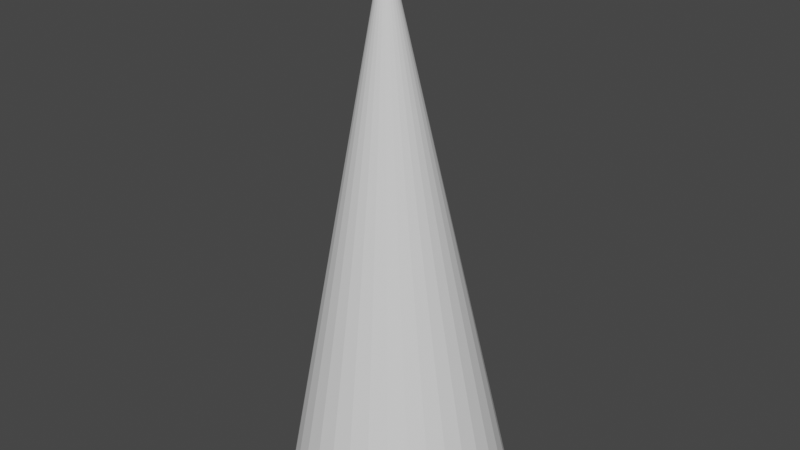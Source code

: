 # Source: playerAttackCone.blend  (saved by Blender 3.3.6; exported with 4.5.12 LTS)
import bpy
from mathutils import Matrix  # noqa: F401  (used for matrix-valued properties, if any)

bpy.ops.wm.read_factory_settings(use_empty=True)
scene = bpy.context.scene
scene.name = 'Scene'

# ---- collections
col_collection = bpy.data.collections.new('Collection'); scene.collection.children.link(col_collection)

# ---- world
world_world = bpy.data.worlds.new('World'); scene.world = world_world
world_world.use_nodes = True; world_world.node_tree.nodes.clear()
_N = world_world.node_tree.nodes; _L = world_world.node_tree.links
n0 = _N.new('ShaderNodeOutputWorld'); n0.name = 'World Output'; n0.location = (300, 300)
n1 = _N.new('ShaderNodeBackground'); n1.name = 'Background'; n1.location = (10, 300)
n1.inputs[0].default_value = (0.05088, 0.05088, 0.05088, 1.0)
_L.new(n1.outputs[0], n0.inputs[0])
n0.is_active_output = True
world_world.color = (0.05088, 0.05088, 0.05088)
world_world.use_sun_shadow = False
world_world.sun_shadow_jitter_overblur = 0.0

# ---- meshes
me_cone = bpy.data.meshes.new('Cone')
me_cone.from_pydata([(2.368e-09, 0.4349, -0.8481), (0.07241, 0.4278, -0.8481), (0.142, 0.4067, -0.8481), (0.2062, 0.3724, -0.8481), (0.2624, 0.3262, -0.8481), (0.3086, 0.27, -0.8481), (0.3429, 0.2058, -0.8481), (0.364, 0.1362, -0.8481), (0.3712, 0.06379, -0.8481), (0.364, -0.008613, -0.8481), (0.3429, -0.07824, -0.8481), (0.3086, -0.1424, -0.8481), (0.2624, -0.1986, -0.8481), (0.2062, -0.2448, -0.8481), (0.142, -0.2791, -0.8481), (0.07241, -0.3002, -0.8481), (2.368e-09, -0.3074, -0.8481), (-0.07241, -0.3002, -0.8481), (-0.142, -0.2791, -0.8481), (-0.2062, -0.2448, -0.8481), (-0.2624, -0.1986, -0.8481), (-0.3086, -0.1424, -0.8481), (-0.3429, -0.07824, -0.8481), (-0.364, -0.008613, -0.8481), (-0.3712, 0.06379, -0.8481), (-0.364, 0.1362, -0.8481), (-0.3429, 0.2058, -0.8481), (-0.3086, 0.27, -0.8481), (-0.2624, 0.3262, -0.8481), (-0.2062, 0.3724, -0.8481), (-0.142, 0.4067, -0.8481), (-0.07241, 0.4278, -0.8481), (0.0, 0.0, 1.0), (2.368e-09, 0.4349, -0.8481), (0.07241, 0.4278, -0.8481), (0.142, 0.4067, -0.8481), (0.2062, 0.3724, -0.8481), (0.2624, 0.3262, -0.8481), (0.3086, 0.27, -0.8481), (0.3429, 0.2058, -0.8481), (0.364, 0.1362, -0.8481), (0.3712, 0.06379, -0.8481), (0.364, -0.008613, -0.8481), (0.3429, -0.07824, -0.8481), (0.3086, -0.1424, -0.8481), (0.2624, -0.1986, -0.8481), (0.2062, -0.2448, -0.8481), (0.142, -0.2791, -0.8481), (0.07241, -0.3002, -0.8481), (2.368e-09, -0.3074, -0.8481), (-0.07241, -0.3002, -0.8481), (-0.142, -0.2791, -0.8481), (-0.2062, -0.2448, -0.8481), (-0.2624, -0.1986, -0.8481), (-0.3086, -0.1424, -0.8481), (-0.3429, -0.07824, -0.8481), (-0.364, -0.008613, -0.8481), (-0.3712, 0.06379, -0.8481), (-0.364, 0.1362, -0.8481), (-0.3429, 0.2058, -0.8481), (-0.3086, 0.27, -0.8481), (-0.2624, 0.3262, -0.8481), (-0.2062, 0.3724, -0.8481), (-0.142, 0.4067, -0.8481), (-0.07241, 0.4278, -0.8481), (0.0, 0.0, 1.0), (0.0, 0.0, 1.0)], [(32, 65), (65, 66)], [(0, 32, 1), (1, 32, 2), (2, 32, 3), (3, 32, 4), (4, 32, 5), (5, 32, 6), (6, 32, 7), (7, 32, 8), (8, 32, 9), (9, 32, 10), (10, 32, 11), (11, 32, 12), (12, 32, 13), (13, 32, 14), (14, 32, 15), (15, 32, 16), (16, 32, 17), (17, 32, 18), (18, 32, 19), (19, 32, 20), (20, 32, 21), (21, 32, 22), (22, 32, 23), (23, 32, 24), (24, 32, 25), (25, 32, 26), (26, 32, 27), (27, 32, 28), (28, 32, 29), (29, 32, 30), (21, 22, 55, 54), (30, 32, 31), (31, 32, 0), (33, 34, 35, 36, 37, 38, 39, 40, 41, 42, 43, 44, 45, 46, 47, 48, 49, 50, 51, 52, 53, 54, 55, 56, 57, 58, 59, 60, 61, 62, 63, 64), (1, 2, 35, 34), (28, 29, 62, 61), (8, 9, 42, 41), (15, 16, 49, 48), (22, 23, 56, 55), (2, 3, 36, 35), (29, 30, 63, 62), (9, 10, 43, 42), (16, 17, 50, 49), (23, 24, 57, 56), (3, 4, 37, 36), (30, 31, 64, 63), (10, 11, 44, 43), (17, 18, 51, 50), (24, 25, 58, 57), (4, 5, 38, 37), (31, 0, 33, 64), (11, 12, 45, 44), (18, 19, 52, 51), (25, 26, 59, 58), (5, 6, 39, 38), (12, 13, 46, 45), (19, 20, 53, 52), (26, 27, 60, 59), (6, 7, 40, 39), (0, 1, 34, 33), (13, 14, 47, 46), (20, 21, 54, 53), (27, 28, 61, 60), (7, 8, 41, 40), (14, 15, 48, 47)])
_uv = me_cone.uv_layers.new(name='UVMap')
_uv.uv.foreach_set('vector', [0.25, 0.49, 0.25, 0.25, 0.2968, 0.4854, 0.2968, 0.4854, 0.25, 0.25, 0.3418, 0.4717, 0.3418, 0.4717, 0.25, 0.25, 0.3833, 0.4496, 0.3833, 0.4496, 0.25, 0.25, 0.4197, 0.4197, 0.4197, 0.4197, 0.25, 0.25, 0.4496, 0.3833, 0.4496, 0.3833, 0.25, 0.25, 0.4717, 0.3418, 0.4717, 0.3418, 0.25, 0.25, 0.4854, 0.2968, 0.4854, 0.2968, 0.25, 0.25, 0.49, 0.25, 0.49, 0.25, 0.25, 0.25, 0.4854, 0.2032, 0.4854, 0.2032, 0.25, 0.25, 0.4717, 0.1582, 0.4717, 0.1582, 0.25, 0.25, 0.4496, 0.1167, 0.4496, 0.1167, 0.25, 0.25, 0.4197, 0.08029, 0.4197, 0.08029, 0.25, 0.25, 0.3833, 0.05045, 0.3833, 0.05045, 0.25, 0.25, 0.3418, 0.02827, 0.3418, 0.02827, 0.25, 0.25, 0.2968, 0.01461, 0.2968, 0.01461, 0.25, 0.25, 0.25, 0.01, 0.25, 0.01, 0.25, 0.25, 0.2032, 0.01461, 0.2032, 0.01461, 0.25, 0.25, 0.1582, 0.02827, 0.1582, 0.02827, 0.25, 0.25, 0.1167, 0.05045, 0.1167, 0.05045, 0.25, 0.25, 0.08029, 0.08029, 0.08029, 0.08029, 0.25, 0.25, 0.05045, 0.1167, 0.05045, 0.1167, 0.25, 0.25, 0.02827, 0.1582, 0.02827, 0.1582, 0.25, 0.25, 0.01461, 0.2032, 0.01461, 0.2032, 0.25, 0.25, 0.01, 0.25, 0.01, 0.25, 0.25, 0.25, 0.01461, 0.2968, 0.01461, 0.2968, 0.25, 0.25, 0.02827, 0.3418, 0.02827, 0.3418, 0.25, 0.25, 0.05045, 0.3833, 0.05045, 0.3833, 0.25, 0.25, 0.08029, 0.4197, 0.08029, 0.4197, 0.25, 0.25, 0.1167, 0.4496, 0.1167, 0.4496, 0.25, 0.25, 0.1582, 0.4717, 0.05045, 0.1167, 0.02827, 0.1582, 0.02827, 0.1582, 0.05045, 0.1167, 0.1582, 0.4717, 0.25, 0.25, 0.2032, 0.4854, 0.2032, 0.4854, 0.25, 0.25, 0.25, 0.49, 0.75, 0.49, 0.7968, 0.4854, 0.8418, 0.4717, 0.8833, 0.4496, 0.9197, 0.4197, 0.9496, 0.3833, 0.9717, 0.3418, 0.9854, 0.2968, 0.99, 0.25, 0.9854, 0.2032, 0.9717, 0.1582, 0.9496, 0.1167, 0.9197, 0.08029, 0.8833, 0.05045, 0.8418, 0.02827, 0.7968, 0.01461, 0.75, 0.01, 0.7032, 0.01461, 0.6582, 0.02827, 0.6167, 0.05045, 0.5803, 0.08029, 0.5504, 0.1167, 0.5283, 0.1582, 0.5146, 0.2032, 0.51, 0.25, 0.5146, 0.2968, 0.5283, 0.3418, 0.5504, 0.3833, 0.5803, 0.4197, 0.6167, 0.4496, 0.6582, 0.4717, 0.7032, 0.4854, 0.2968, 0.4854, 0.3418, 0.4717, 0.3418, 0.4717, 0.2968, 0.4854, 0.08029, 0.4197, 0.1167, 0.4496, 0.1167, 0.4496, 0.08029, 0.4197, 0.49, 0.25, 0.4854, 0.2032, 0.4854, 0.2032, 0.49, 0.25, 0.2968, 0.01461, 0.25, 0.01, 0.25, 0.01, 0.2968, 0.01461, 0.02827, 0.1582, 0.01461, 0.2032, 0.01461, 0.2032, 0.02827, 0.1582, 0.3418, 0.4717, 0.3833, 0.4496, 0.3833, 0.4496, 0.3418, 0.4717, 0.1167, 0.4496, 0.1582, 0.4717, 0.1582, 0.4717, 0.1167, 0.4496, 0.4854, 0.2032, 0.4717, 0.1582, 0.4717, 0.1582, 0.4854, 0.2032, 0.25, 0.01, 0.2032, 0.01461, 0.2032, 0.01461, 0.25, 0.01, 0.01461, 0.2032, 0.01, 0.25, 0.01, 0.25, 0.01461, 0.2032, 0.3833, 0.4496, 0.4197, 0.4197, 0.4197, 0.4197, 0.3833, 0.4496, 0.1582, 0.4717, 0.2032, 0.4854, 0.2032, 0.4854, 0.1582, 0.4717, 0.4717, 0.1582, 0.4496, 0.1167, 0.4496, 0.1167, 0.4717, 0.1582, 0.2032, 0.01461, 0.1582, 0.02827, 0.1582, 0.02827, 0.2032, 0.01461, 0.01, 0.25, 0.01461, 0.2968, 0.01461, 0.2968, 0.01, 0.25, 0.4197, 0.4197, 0.4496, 0.3833, 0.4496, 0.3833, 0.4197, 0.4197, 0.2032, 0.4854, 0.25, 0.49, 0.25, 0.49, 0.2032, 0.4854, 0.4496, 0.1167, 0.4197, 0.08029, 0.4197, 0.08029, 0.4496, 0.1167, 0.1582, 0.02827, 0.1167, 0.05045, 0.1167, 0.05045, 0.1582, 0.02827, 0.01461, 0.2968, 0.02827, 0.3418, 0.02827, 0.3418, 0.01461, 0.2968, 0.4496, 0.3833, 0.4717, 0.3418, 0.4717, 0.3418, 0.4496, 0.3833, 0.4197, 0.08029, 0.3833, 0.05045, 0.3833, 0.05045, 0.4197, 0.08029, 0.1167, 0.05045, 0.08029, 0.08029, 0.08029, 0.08029, 0.1167, 0.05045, 0.02827, 0.3418, 0.05045, 0.3833, 0.05045, 0.3833, 0.02827, 0.3418, 0.4717, 0.3418, 0.4854, 0.2968, 0.4854, 0.2968, 0.4717, 0.3418, 0.25, 0.49, 0.2968, 0.4854, 0.2968, 0.4854, 0.25, 0.49, 0.3833, 0.05045, 0.3418, 0.02827, 0.3418, 0.02827, 0.3833, 0.05045, 0.08029, 0.08029, 0.05045, 0.1167, 0.05045, 0.1167, 0.08029, 0.08029, 0.05045, 0.3833, 0.08029, 0.4197, 0.08029, 0.4197, 0.05045, 0.3833, 0.4854, 0.2968, 0.49, 0.25, 0.49, 0.25, 0.4854, 0.2968, 0.3418, 0.02827, 0.2968, 0.01461, 0.2968, 0.01461, 0.3418, 0.02827])
_ca = me_cone.color_attributes.new('Col', 'BYTE_COLOR', 'CORNER')
_ca.data.foreach_set('color', [1.0, 1.0, 1.0, 1.0, 1.0, 1.0, 1.0, 1.0, 1.0, 1.0, 1.0, 1.0, 1.0, 1.0, 1.0, 1.0, 1.0, 1.0, 1.0, 1.0, 1.0, 1.0, 1.0, 1.0, 1.0, 1.0, 1.0, 1.0, 1.0, 1.0, 1.0, 1.0, 1.0, 1.0, 1.0, 1.0, 1.0, 1.0, 1.0, 1.0, 1.0, 1.0, 1.0, 1.0, 1.0, 1.0, 1.0, 1.0, 1.0, 1.0, 1.0, 1.0, 1.0, 1.0, 1.0, 1.0, 1.0, 1.0, 1.0, 1.0, 1.0, 1.0, 1.0, 1.0, 1.0, 1.0, 1.0, 1.0, 1.0, 1.0, 1.0, 1.0, 1.0, 1.0, 1.0, 1.0, 1.0, 1.0, 1.0, 1.0, 1.0, 1.0, 1.0, 1.0, 1.0, 1.0, 1.0, 1.0, 1.0, 1.0, 1.0, 1.0, 1.0, 1.0, 1.0, 1.0, 1.0, 1.0, 1.0, 1.0, 1.0, 1.0, 1.0, 1.0, 1.0, 1.0, 1.0, 1.0, 1.0, 1.0, 1.0, 1.0, 1.0, 1.0, 1.0, 1.0, 1.0, 1.0, 1.0, 1.0, 1.0, 1.0, 1.0, 1.0, 1.0, 1.0, 1.0, 1.0, 1.0, 1.0, 1.0, 1.0, 1.0, 1.0, 1.0, 1.0, 1.0, 1.0, 1.0, 1.0, 1.0, 1.0, 1.0, 1.0, 1.0, 1.0, 1.0, 1.0, 1.0, 1.0, 1.0, 1.0, 1.0, 1.0, 1.0, 1.0, 1.0, 1.0, 1.0, 1.0, 1.0, 1.0, 1.0, 1.0, 1.0, 1.0, 1.0, 1.0, 1.0, 1.0, 1.0, 1.0, 1.0, 1.0, 1.0, 1.0, 1.0, 1.0, 1.0, 1.0, 1.0, 1.0, 1.0, 1.0, 1.0, 1.0, 1.0, 1.0, 1.0, 1.0, 1.0, 1.0, 1.0, 1.0, 1.0, 1.0, 1.0, 1.0, 1.0, 1.0, 1.0, 1.0, 1.0, 1.0, 1.0, 1.0, 1.0, 1.0, 1.0, 1.0, 1.0, 1.0, 1.0, 1.0, 1.0, 1.0, 1.0, 1.0, 1.0, 1.0, 1.0, 1.0, 1.0, 1.0, 1.0, 1.0, 1.0, 1.0, 1.0, 1.0, 1.0, 1.0, 1.0, 1.0, 1.0, 1.0, 1.0, 1.0, 1.0, 1.0, 1.0, 1.0, 1.0, 1.0, 1.0, 1.0, 1.0, 1.0, 1.0, 1.0, 1.0, 1.0, 1.0, 1.0, 1.0, 1.0, 1.0, 1.0, 1.0, 1.0, 1.0, 1.0, 1.0, 1.0, 1.0, 1.0, 1.0, 1.0, 1.0, 1.0, 1.0, 1.0, 1.0, 1.0, 1.0, 1.0, 1.0, 1.0, 1.0, 1.0, 1.0, 1.0, 1.0, 1.0, 1.0, 1.0, 1.0, 1.0, 1.0, 1.0, 1.0, 1.0, 1.0, 1.0, 1.0, 1.0, 1.0, 1.0, 1.0, 1.0, 1.0, 1.0, 1.0, 1.0, 1.0, 1.0, 1.0, 1.0, 1.0, 1.0, 1.0, 1.0, 1.0, 1.0, 1.0, 1.0, 1.0, 1.0, 1.0, 1.0, 1.0, 1.0, 1.0, 1.0, 1.0, 1.0, 1.0, 1.0, 1.0, 1.0, 1.0, 1.0, 1.0, 1.0, 1.0, 1.0, 1.0, 1.0, 1.0, 1.0, 1.0, 1.0, 1.0, 1.0, 1.0, 1.0, 1.0, 1.0, 1.0, 1.0, 1.0, 1.0, 1.0, 1.0, 1.0, 1.0, 1.0, 1.0, 1.0, 1.0, 1.0, 1.0, 1.0, 1.0, 1.0, 1.0, 1.0, 1.0, 1.0, 1.0, 1.0, 1.0, 1.0, 1.0, 1.0, 1.0, 1.0, 1.0, 1.0, 1.0, 1.0, 1.0, 1.0, 1.0, 1.0, 1.0, 1.0, 1.0, 1.0, 1.0, 1.0, 1.0, 1.0, 1.0, 1.0, 1.0, 1.0, 1.0, 1.0, 1.0, 1.0, 1.0, 1.0, 1.0, 1.0, 1.0, 1.0, 1.0, 1.0, 1.0, 1.0, 1.0, 1.0, 1.0, 1.0, 1.0, 1.0, 1.0, 1.0, 1.0, 1.0, 1.0, 1.0, 1.0, 1.0, 1.0, 1.0, 1.0, 1.0, 1.0, 1.0, 1.0, 1.0, 1.0, 1.0, 1.0, 1.0, 1.0, 1.0, 1.0, 1.0, 1.0, 1.0, 1.0, 1.0, 1.0, 1.0, 1.0, 1.0, 1.0, 1.0, 1.0, 1.0, 1.0, 1.0, 1.0, 1.0, 1.0, 1.0, 1.0, 1.0, 1.0, 1.0, 1.0, 1.0, 1.0, 1.0, 1.0, 1.0, 1.0, 1.0, 1.0, 1.0, 1.0, 1.0, 1.0, 1.0, 1.0, 1.0, 1.0, 1.0, 1.0, 1.0, 1.0, 1.0, 1.0, 1.0, 1.0, 1.0, 1.0, 1.0, 1.0, 1.0, 1.0, 1.0, 1.0, 1.0, 1.0, 1.0, 1.0, 1.0, 1.0, 1.0, 1.0, 1.0, 1.0, 1.0, 1.0, 1.0, 1.0, 1.0, 1.0, 1.0, 1.0, 1.0, 1.0, 1.0, 1.0, 1.0, 1.0, 1.0, 1.0, 1.0, 1.0, 1.0, 1.0, 1.0, 1.0, 1.0, 1.0, 1.0, 1.0, 1.0, 1.0, 1.0, 1.0, 1.0, 1.0, 1.0, 1.0, 1.0, 1.0, 1.0, 1.0, 1.0, 1.0, 1.0, 1.0, 1.0, 1.0, 1.0, 1.0, 1.0, 1.0, 1.0, 1.0, 1.0, 1.0, 1.0, 1.0, 1.0, 1.0, 1.0, 1.0, 1.0, 1.0, 1.0, 1.0, 1.0, 1.0, 1.0, 1.0, 1.0, 1.0, 1.0, 1.0, 1.0, 1.0, 1.0, 1.0, 1.0, 1.0, 1.0, 1.0, 1.0, 1.0, 1.0, 1.0, 1.0, 1.0, 1.0, 1.0, 1.0, 1.0, 1.0, 1.0, 1.0, 1.0, 1.0, 1.0, 1.0, 1.0, 1.0, 1.0, 1.0, 1.0, 1.0, 1.0, 1.0, 1.0, 1.0, 1.0, 1.0, 1.0, 1.0, 1.0, 1.0, 1.0, 1.0, 1.0, 1.0, 1.0, 1.0, 1.0, 1.0, 1.0, 1.0, 1.0, 1.0, 1.0, 1.0, 1.0, 1.0, 1.0, 1.0, 1.0, 1.0, 1.0, 1.0, 1.0, 1.0, 1.0, 1.0, 1.0, 1.0, 1.0, 1.0, 1.0, 1.0, 1.0, 1.0, 1.0, 1.0, 1.0, 1.0, 1.0, 1.0, 1.0, 1.0, 1.0, 1.0, 1.0, 1.0, 1.0, 1.0, 1.0, 1.0, 1.0, 1.0, 1.0, 1.0, 1.0, 1.0, 1.0, 1.0, 1.0, 1.0, 1.0, 1.0, 1.0, 1.0, 1.0, 1.0, 1.0, 1.0, 1.0, 1.0, 1.0, 1.0, 1.0, 1.0, 1.0, 1.0, 1.0, 1.0, 1.0, 1.0, 1.0, 1.0, 1.0, 1.0, 1.0, 1.0, 1.0, 1.0, 1.0, 1.0, 1.0, 1.0, 1.0, 1.0, 1.0, 1.0, 1.0, 1.0, 1.0, 1.0, 1.0, 1.0, 1.0, 1.0, 1.0, 1.0, 1.0, 1.0, 1.0, 1.0, 1.0, 1.0, 1.0, 1.0, 1.0, 1.0, 1.0, 1.0, 1.0, 1.0, 1.0, 1.0, 1.0, 1.0, 1.0, 1.0, 1.0, 1.0, 1.0, 1.0, 1.0, 1.0, 1.0, 1.0, 1.0, 1.0, 1.0, 1.0, 1.0, 1.0, 1.0, 1.0, 1.0, 1.0, 1.0, 1.0, 1.0, 1.0, 1.0, 1.0, 1.0, 1.0, 1.0, 1.0, 1.0, 1.0, 1.0, 1.0, 1.0, 1.0, 1.0, 1.0, 1.0, 1.0, 1.0, 1.0, 1.0, 1.0, 1.0, 1.0, 1.0, 1.0, 1.0, 1.0, 1.0, 1.0, 1.0, 1.0, 1.0, 1.0, 1.0, 1.0, 1.0, 1.0, 1.0, 1.0, 1.0, 1.0, 1.0, 1.0, 1.0, 1.0, 1.0, 1.0, 1.0, 1.0, 1.0, 1.0, 1.0, 1.0, 1.0, 1.0, 1.0, 1.0, 1.0, 1.0, 1.0, 1.0, 1.0, 1.0, 1.0, 1.0, 1.0, 1.0, 1.0, 1.0, 1.0, 1.0, 1.0, 1.0, 1.0, 1.0, 1.0, 1.0, 1.0, 1.0, 1.0, 1.0, 1.0, 1.0, 1.0, 1.0, 1.0, 1.0, 1.0, 1.0, 1.0, 1.0, 1.0, 1.0, 1.0, 1.0, 1.0, 1.0, 1.0, 1.0, 1.0, 1.0, 1.0, 1.0, 1.0, 1.0, 1.0, 1.0, 1.0, 1.0, 1.0, 1.0, 1.0, 1.0, 1.0, 1.0, 1.0, 1.0, 1.0, 1.0, 1.0, 1.0, 1.0, 1.0, 1.0, 1.0, 1.0, 1.0, 1.0, 1.0, 1.0, 1.0, 1.0, 1.0, 1.0, 1.0, 1.0, 1.0, 1.0, 1.0, 1.0, 1.0, 1.0, 1.0, 1.0, 1.0, 1.0, 1.0, 1.0, 1.0, 1.0, 1.0, 1.0, 1.0, 1.0, 1.0, 1.0, 1.0, 1.0, 1.0, 1.0, 1.0, 1.0, 1.0, 1.0, 1.0, 1.0, 1.0, 1.0, 1.0, 1.0, 1.0, 1.0, 1.0, 1.0, 1.0, 1.0, 1.0, 1.0, 1.0, 1.0, 1.0, 1.0, 1.0, 1.0, 1.0, 1.0, 1.0, 1.0, 1.0, 1.0, 1.0, 1.0, 1.0, 1.0, 1.0, 1.0, 1.0, 1.0, 1.0, 1.0, 1.0, 1.0, 1.0, 1.0, 1.0, 1.0, 1.0, 1.0, 1.0, 1.0, 1.0, 1.0, 1.0, 1.0, 1.0, 1.0, 1.0, 1.0, 1.0, 1.0, 1.0, 1.0, 1.0, 1.0, 1.0, 1.0, 1.0, 1.0, 1.0, 1.0, 1.0, 1.0, 1.0, 1.0, 1.0, 1.0, 1.0, 1.0, 1.0, 1.0, 1.0, 1.0, 1.0, 1.0, 1.0, 1.0, 1.0, 1.0, 1.0, 1.0, 1.0, 1.0, 1.0, 1.0, 1.0, 1.0, 1.0, 1.0, 1.0, 1.0])
me_cone.update()

# ---- objects
ob_cone = bpy.data.objects.new('Cone', me_cone)

# ---- transforms, parenting, visibility, modifiers, constraints
ob_cone.location = (0.0, 0.0, 0.0)

# ---- collection membership
col_collection.objects.link(ob_cone)

# ---- scene / render settings (as saved in the file)
scene.frame_start = 1; scene.frame_end = 250; scene.frame_set(1)
scene.render.engine = 'BLENDER_EEVEE_NEXT'
scene.cycles.sampling_pattern = 'TABULATED_SOBOL'
scene.cycles.use_light_tree = False
scene.view_settings.view_transform = 'Filmic'
bpy.context.view_layer.update()

# ---- added for rendering (the .blend has no active camera and no usable light): camera, sun
cam_auto = bpy.data.cameras.new('AutoCamera')
cam_auto.lens = 50.0
cam_auto.sensor_width = 36.0
cam_auto.clip_end = 1000.0
ob_auto_camera = bpy.data.objects.new('AutoCamera', cam_auto)
scene.collection.objects.link(ob_auto_camera)
ob_auto_camera.location = (1.96653, -2.29604, 1.64916)
ob_auto_camera.rotation_euler = (1.09748, -7.21219e-08, 0.694738)
scene.camera = ob_auto_camera
light_auto_sun = bpy.data.lights.new('AutoSun', 'SUN')
light_auto_sun.energy = 3.0
light_auto_sun.angle = 0.0523599
ob_auto_sun = bpy.data.objects.new('AutoSun', light_auto_sun)
scene.collection.objects.link(ob_auto_sun)
ob_auto_sun.rotation_euler = (0.872665, 0.174533, 0.523599)
bpy.context.view_layer.update()
